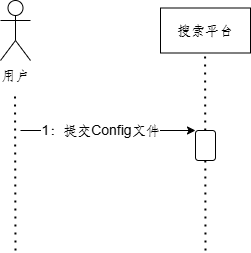

The diagram above was exported from draw.io. Its source (the exported page's mxGraphModel, read from the mxfile embedded in the PNG):
<mxGraphModel dx="573" dy="353" grid="1" gridSize="10" guides="1" tooltips="1" connect="1" arrows="1" fold="1" page="1" pageScale="1" pageWidth="827" pageHeight="1169" math="0" shadow="0">
  <root>
    <mxCell id="0" />
    <mxCell id="1" parent="0" />
    <mxCell id="7sAPocCAc9o8jDWmO6VA-1" value="用户" style="shape=umlActor;verticalLabelPosition=bottom;verticalAlign=top;html=1;outlineConnect=0;" vertex="1" parent="1">
      <mxGeometry x="200" y="130" width="30" height="60" as="geometry" />
    </mxCell>
    <mxCell id="7sAPocCAc9o8jDWmO6VA-2" value="" style="endArrow=none;dashed=1;html=1;dashPattern=1 3;strokeWidth=2;rounded=0;" edge="1" parent="1">
      <mxGeometry width="50" height="50" relative="1" as="geometry">
        <mxPoint x="215" y="380" as="sourcePoint" />
        <mxPoint x="214.5" y="220" as="targetPoint" />
      </mxGeometry>
    </mxCell>
    <mxCell id="7sAPocCAc9o8jDWmO6VA-3" value="搜索平台" style="rounded=0;whiteSpace=wrap;html=1;" vertex="1" parent="1">
      <mxGeometry x="360" y="137.5" width="90" height="45" as="geometry" />
    </mxCell>
    <mxCell id="7sAPocCAc9o8jDWmO6VA-4" value="" style="endArrow=none;dashed=1;html=1;dashPattern=1 3;strokeWidth=2;rounded=0;" edge="1" parent="1">
      <mxGeometry width="50" height="50" relative="1" as="geometry">
        <mxPoint x="405" y="380" as="sourcePoint" />
        <mxPoint x="404.5800000000001" y="182.5" as="targetPoint" />
      </mxGeometry>
    </mxCell>
    <mxCell id="7sAPocCAc9o8jDWmO6VA-5" value="" style="endArrow=classic;html=1;rounded=0;entryX=0;entryY=0;entryDx=0;entryDy=0;" edge="1" parent="1" target="7sAPocCAc9o8jDWmO6VA-7">
      <mxGeometry width="50" height="50" relative="1" as="geometry">
        <mxPoint x="220" y="260" as="sourcePoint" />
        <mxPoint x="390" y="261" as="targetPoint" />
      </mxGeometry>
    </mxCell>
    <mxCell id="7sAPocCAc9o8jDWmO6VA-6" value="1：提交Config文件" style="edgeLabel;html=1;align=center;verticalAlign=middle;resizable=0;points=[];" vertex="1" connectable="0" parent="7sAPocCAc9o8jDWmO6VA-5">
      <mxGeometry x="-0.1163" y="1" relative="1" as="geometry">
        <mxPoint x="3" y="1" as="offset" />
      </mxGeometry>
    </mxCell>
    <mxCell id="7sAPocCAc9o8jDWmO6VA-7" value="" style="rounded=1;whiteSpace=wrap;html=1;" vertex="1" parent="1">
      <mxGeometry x="395" y="260" width="20" height="30" as="geometry" />
    </mxCell>
  </root>
</mxGraphModel>